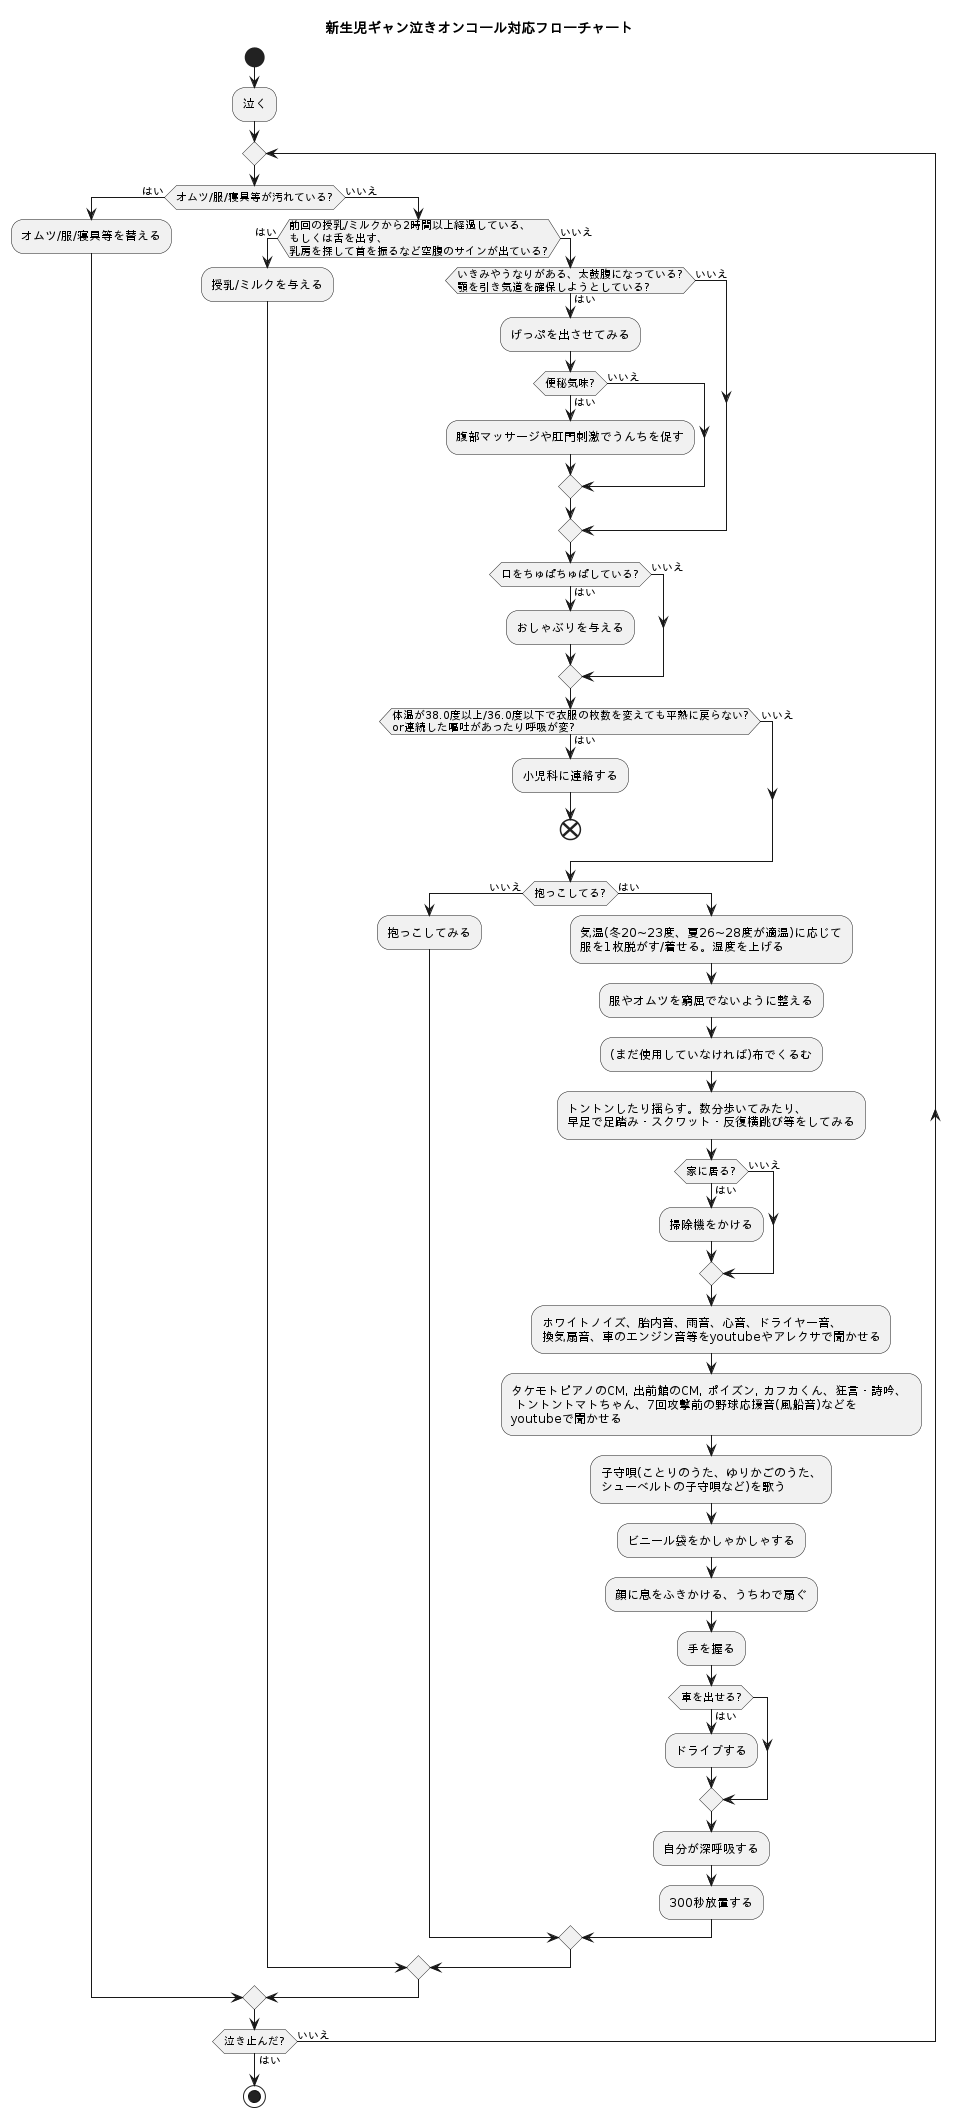

The diagram above was rendered by PlantUML. Its source (embedded in the PNG):
@startuml

'test
title 新生児ギャン泣きオンコール対応フローチャート
start

:泣く;

repeat;
  if (オムツ/服/寝具等が汚れている?) then (はい)
    :オムツ/服/寝具等を替える;
  else (いいえ)
    if (前回の授乳/ミルクから2時間以上経過している、\nもしくは舌を出す、\n乳房を探して首を振るなど空腹のサインが出ている?) then (はい)
      :授乳/ミルクを与える;
    else (いいえ)
      if (いきみやうなりがある、太鼓腹になっている?\n顎を引き気道を確保しようとしている?) then (はい)
        :げっぷを出させてみる;
        if (便秘気味?) then (はい)
          :腹部マッサージや肛門刺激でうんちを促す;
        else (いいえ)
        endif
      else (いいえ)
      endif
      if (口をちゅぱちゅぱしている?) then (はい)
        :おしゃぶりを与える;
      else (いいえ)
      endif
      if (体温が38.0度以上/36.0度以下で衣服の枚数を変えても平熱に戻らない?\nor連続した嘔吐があったり呼吸が変?) then (はい)
        :小児科に連絡する;
        end
      else (いいえ)
      endif
      if (抱っこしてる?) then (いいえ)
        :抱っこしてみる;
      else (はい)
        :気温(冬20~23度、夏26~28度が適温)に応じて\n服を1枚脱がす/着せる。湿度を上げる;
        :服やオムツを窮屈でないように整える;
        :(まだ使用していなければ)布でくるむ;
        :トントンしたり揺らす。数分歩いてみたり、\n早足で足踏み・スクワット・反復横跳び等をしてみる;
        if (家に居る?) then (はい)
          :掃除機をかける;
        else (いいえ)
        endif
        :ホワイトノイズ、胎内音、雨音、心音、ドライヤー音、\n換気扇音、車のエンジン音等をyoutubeやアレクサで聞かせる;
        :タケモトピアノのCM, 出前館のCM, ポイズン, カフカくん、狂言・詩吟、 \n トントントマトちゃん、7回攻撃前の野球応援音(風船音)などを\nyoutubeで聞かせる;
        :子守唄(ことりのうた、ゆりかごのうた、\nシューベルトの子守唄など)を歌う;
        :ビニール袋をかしゃかしゃする;
        :顔に息をふきかける、うちわで扇ぐ;
        :手を握る;
        if (車を出せる?) then (はい)
          :ドライブする;
        endif
        :自分が深呼吸する;
        :300秒放置する;
      endif
    endif
  endif
repeat while (泣き止んだ?) is (いいえ) not (はい)

stop

@enduml